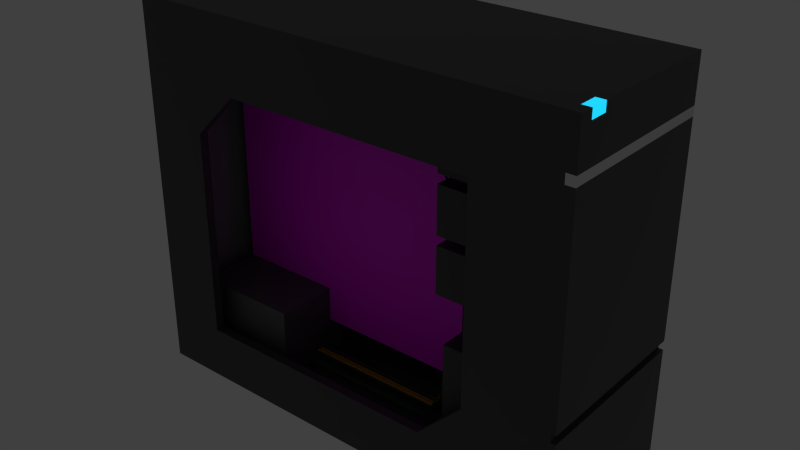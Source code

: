 # Source: pc.blend  (saved by Blender 2.80.75; exported with 4.5.12 LTS)
import bpy
from mathutils import Matrix  # noqa: F401  (used for matrix-valued properties, if any)

bpy.ops.wm.read_factory_settings(use_empty=True)
scene = bpy.context.scene
scene.name = 'Scene'

# ---- collections
col_collection_1 = bpy.data.collections.new('Collection 1'); scene.collection.children.link(col_collection_1)

# ---- images (referenced by path relative to the original .blend; pixels are not part of the script)
import os
ASSET_DIR = os.environ.get("B2B_ASSET_DIR", "")  # directory of the original .blend (textures are referenced by path, not embedded)
HERE = os.path.dirname(os.path.abspath(__file__))  # packed textures are extracted next to this script under _unpacked/

def load_image(name, relpath, width, height, colorspace="sRGB"):
    """Load a texture the original file referenced (path relative to the .blend, or extracted next to this script)."""
    p = next((c for c in (os.path.join(HERE, relpath), os.path.join(ASSET_DIR, relpath)) if relpath and os.path.exists(c)), "")
    if p:
        img = bpy.data.images.load(p, check_existing=True)
        img.name = name
    else:  # same state as the original file: an image datablock whose file is absent (Cycles renders it pink)
        img = bpy.data.images.new(name, width, height)
        img.source = "FILE"
        img.filepath = "//" + (relpath or name)
    img.colorspace_settings.name = colorspace
    return img
img_motherboard_jpg = load_image('motherboard.jpg', 'motherboard.jpg', 1024, 1024, 'sRGB')

# ---- materials (node trees are filled in below, after node groups)
mat_cable2 = bpy.data.materials.new('Cable2')
mat_cable2.alpha_threshold = 0.0
mat_cable2.use_transparent_shadow = False
mat_cable2.diffuse_color = (0.05222, 0.05222, 0.05222, 1.0)
mat_cable2.roughness = 0.5
mat_cable = bpy.data.materials.new('Cable')
mat_cable.alpha_threshold = 0.0
mat_cable.use_transparent_shadow = False
mat_cable.diffuse_color = (0.4969, 0.0, 0.002555, 1.0)
mat_cable.roughness = 0.5
mat_cable2_001 = bpy.data.materials.new('Cable2.001')
mat_cable2_001.alpha_threshold = 0.0
mat_cable2_001.use_transparent_shadow = False
mat_cable2_001.diffuse_color = (0.6982, 0.3997, 0.0, 1.0)
mat_cable2_001.roughness = 0.5
mat_cable4 = bpy.data.materials.new('Cable4')
mat_cable4.alpha_threshold = 0.0
mat_cable4.use_transparent_shadow = False
mat_cable4.diffuse_color = (0.0, 0.007288, 0.3185, 1.0)
mat_cable4.roughness = 0.5
mat_cable3 = bpy.data.materials.new('Cable3')
mat_cable3.alpha_threshold = 0.0
mat_cable3.use_transparent_shadow = False
mat_cable3.diffuse_color = (7.35e-07, 0.1626, 0.0, 1.0)
mat_cable3.roughness = 0.5
mat_frontline = bpy.data.materials.new('FrontLine')
mat_frontline.alpha_threshold = 0.0
mat_frontline.use_transparent_shadow = False
mat_frontline.roughness = 0.5
mat_powerlamp = bpy.data.materials.new('PowerLamp')
mat_powerlamp.alpha_threshold = 0.0
mat_powerlamp.use_transparent_shadow = False
mat_powerlamp.diffuse_color = (0.0, 0.4786, 0.8, 1.0)
mat_powerlamp.roughness = 0.5
mat_bey = bpy.data.materials.new('Bey')
mat_bey.alpha_threshold = 0.0
mat_bey.use_transparent_shadow = False
mat_bey.diffuse_color = (0.05, 0.05, 0.05, 1.0)
mat_bey.roughness = 0.5
mat_bey.specular_intensity = 0.0
mat_motherboard = bpy.data.materials.new('MotherBoard')
mat_motherboard.alpha_threshold = 0.0
mat_motherboard.use_transparent_shadow = False
mat_motherboard.diffuse_color = (0.04594, 0.4235, 0.8, 1.0)
mat_motherboard.roughness = 0.5
mat_poertunit = bpy.data.materials.new('PoertUnit')
mat_poertunit.alpha_threshold = 0.0
mat_poertunit.use_transparent_shadow = False
mat_poertunit.diffuse_color = (0.1, 0.1, 0.1, 1.0)
mat_poertunit.roughness = 0.5
mat_poertunit.specular_intensity = 0.0
mat_back = bpy.data.materials.new('Back')
mat_back.alpha_threshold = 0.0
mat_back.use_transparent_shadow = False
mat_back.diffuse_color = (0.3, 0.3, 0.3, 1.0)
mat_back.roughness = 0.5
mat_back.specular_intensity = 0.7
mat_body = bpy.data.materials.new('Body')
mat_body.alpha_threshold = 0.0
mat_body.use_transparent_shadow = False
mat_body.diffuse_color = (0.05, 0.05, 0.05, 1.0)
mat_body.roughness = 0.5
mat_body.specular_intensity = 0.0

# ---- material node trees
mat_cable2.use_nodes = True; mat_cable2.node_tree.nodes.clear()
_N = mat_cable2.node_tree.nodes; _L = mat_cable2.node_tree.links
n0 = _N.new('ShaderNodeOutputMaterial'); n0.name = 'Material Output'; n0.location = (300, 300)
n1 = _N.new('ShaderNodeBsdfPrincipled'); n1.name = 'Principled BSDF'; n1.location = (10, 300)
n1.distribution = 'GGX'
n1.subsurface_method = 'BURLEY'
n1.inputs[0].default_value = (0.05222, 0.05222, 0.05222, 1.0)
n1.inputs[3].default_value = 1.45
n1.inputs[27].default_value = (0.0, 0.0, 0.0, 1.0)
n1.inputs[28].default_value = 1.0
_L.new(n1.outputs[0], n0.inputs[0])
n0.is_active_output = True
mat_cable.use_nodes = True; mat_cable.node_tree.nodes.clear()
_N = mat_cable.node_tree.nodes; _L = mat_cable.node_tree.links
n0 = _N.new('ShaderNodeOutputMaterial'); n0.name = 'Material Output'; n0.location = (300, 300)
n1 = _N.new('ShaderNodeBsdfPrincipled'); n1.name = 'Principled BSDF'; n1.location = (10, 300)
n1.distribution = 'GGX'
n1.subsurface_method = 'BURLEY'
n1.inputs[0].default_value = (0.4969, 0.0, 0.002555, 1.0)
n1.inputs[3].default_value = 1.45
n1.inputs[27].default_value = (0.0, 0.0, 0.0, 1.0)
n1.inputs[28].default_value = 1.0
_L.new(n1.outputs[0], n0.inputs[0])
n0.is_active_output = True
mat_cable2_001.use_nodes = True; mat_cable2_001.node_tree.nodes.clear()
_N = mat_cable2_001.node_tree.nodes; _L = mat_cable2_001.node_tree.links
n0 = _N.new('ShaderNodeOutputMaterial'); n0.name = 'Material Output'; n0.location = (300, 300)
n1 = _N.new('ShaderNodeBsdfPrincipled'); n1.name = 'Principled BSDF'; n1.location = (10, 300)
n1.distribution = 'GGX'
n1.subsurface_method = 'BURLEY'
n1.inputs[0].default_value = (0.6982, 0.3997, 0.0, 1.0)
n1.inputs[3].default_value = 1.45
n1.inputs[27].default_value = (0.0, 0.0, 0.0, 1.0)
n1.inputs[28].default_value = 1.0
_L.new(n1.outputs[0], n0.inputs[0])
n0.is_active_output = True
mat_cable4.use_nodes = True; mat_cable4.node_tree.nodes.clear()
_N = mat_cable4.node_tree.nodes; _L = mat_cable4.node_tree.links
n0 = _N.new('ShaderNodeOutputMaterial'); n0.name = 'Material Output'; n0.location = (300, 300)
n1 = _N.new('ShaderNodeBsdfPrincipled'); n1.name = 'Principled BSDF'; n1.location = (10, 300)
n1.distribution = 'GGX'
n1.subsurface_method = 'BURLEY'
n1.inputs[0].default_value = (0.0, 0.007288, 0.3185, 1.0)
n1.inputs[3].default_value = 1.45
n1.inputs[27].default_value = (0.0, 0.0, 0.0, 1.0)
n1.inputs[28].default_value = 1.0
_L.new(n1.outputs[0], n0.inputs[0])
n0.is_active_output = True
mat_cable3.use_nodes = True; mat_cable3.node_tree.nodes.clear()
_N = mat_cable3.node_tree.nodes; _L = mat_cable3.node_tree.links
n0 = _N.new('ShaderNodeOutputMaterial'); n0.name = 'Material Output'; n0.location = (300, 300)
n1 = _N.new('ShaderNodeBsdfPrincipled'); n1.name = 'Principled BSDF'; n1.location = (10, 300)
n1.distribution = 'GGX'
n1.subsurface_method = 'BURLEY'
n1.inputs[0].default_value = (7.35e-07, 0.1626, 0.0, 1.0)
n1.inputs[3].default_value = 1.45
n1.inputs[27].default_value = (0.0, 0.0, 0.0, 1.0)
n1.inputs[28].default_value = 1.0
_L.new(n1.outputs[0], n0.inputs[0])
n0.is_active_output = True
mat_frontline.use_nodes = True; mat_frontline.node_tree.nodes.clear()
_N = mat_frontline.node_tree.nodes; _L = mat_frontline.node_tree.links
n0 = _N.new('ShaderNodeOutputMaterial'); n0.name = 'Material Output'; n0.location = (300, 300)
n1 = _N.new('ShaderNodeBsdfPrincipled'); n1.name = 'Principled BSDF'; n1.location = (10, 300)
n1.distribution = 'GGX'
n1.subsurface_method = 'BURLEY'
n1.inputs[3].default_value = 1.45
n1.inputs[27].default_value = (0.0, 0.0, 0.0, 1.0)
n1.inputs[28].default_value = 1.0
_L.new(n1.outputs[0], n0.inputs[0])
n0.is_active_output = True
mat_powerlamp.use_nodes = True; mat_powerlamp.node_tree.nodes.clear()
_N = mat_powerlamp.node_tree.nodes; _L = mat_powerlamp.node_tree.links
n0 = _N.new('ShaderNodeOutputMaterial'); n0.name = 'Material Output'; n0.location = (300, 300)
n1 = _N.new('ShaderNodeBsdfPrincipled'); n1.name = 'Principled BSDF'; n1.location = (10, 300)
n1.distribution = 'GGX'
n1.subsurface_method = 'BURLEY'
n1.inputs[0].default_value = (0.0, 0.4786, 0.8, 1.0)
n1.inputs[3].default_value = 1.45
n1.inputs[27].default_value = (0.01051, 0.6621, 1.0, 1.0)
n1.inputs[28].default_value = 1.0
_L.new(n1.outputs[0], n0.inputs[0])
n0.is_active_output = True
mat_bey.use_nodes = True; mat_bey.node_tree.nodes.clear()
_N = mat_bey.node_tree.nodes; _L = mat_bey.node_tree.links
n0 = _N.new('ShaderNodeOutputMaterial'); n0.name = 'Material Output'; n0.location = (300, 300)
n1 = _N.new('ShaderNodeBsdfPrincipled'); n1.name = 'Principled BSDF'; n1.location = (10, 300)
n1.distribution = 'GGX'
n1.subsurface_method = 'BURLEY'
n1.inputs[0].default_value = (0.05, 0.05, 0.05, 1.0)
n1.inputs[3].default_value = 1.45
n1.inputs[27].default_value = (0.0, 0.0, 0.0, 1.0)
n1.inputs[28].default_value = 1.0
_L.new(n1.outputs[0], n0.inputs[0])
n0.is_active_output = True
mat_motherboard.use_nodes = True; mat_motherboard.node_tree.nodes.clear()
_N = mat_motherboard.node_tree.nodes; _L = mat_motherboard.node_tree.links
n0 = _N.new('ShaderNodeOutputMaterial'); n0.name = 'Material Output'; n0.location = (300, 300)
n1 = _N.new('ShaderNodeBsdfPrincipled'); n1.name = 'Principled BSDF'; n1.location = (10, 300)
n1.distribution = 'GGX'
n1.subsurface_method = 'BURLEY'
n1.inputs[3].default_value = 1.45
n1.inputs[27].default_value = (0.0, 0.0, 0.0, 1.0)
n1.inputs[28].default_value = 1.0
n2 = _N.new('ShaderNodeTexImage'); n2.name = 'Image Texture'; n2.location = (-280, 280)
n2.image = img_motherboard_jpg
_L.new(n1.outputs[0], n0.inputs[0])
_L.new(n2.outputs[0], n1.inputs[0])
n0.is_active_output = True
mat_poertunit.use_nodes = True; mat_poertunit.node_tree.nodes.clear()
_N = mat_poertunit.node_tree.nodes; _L = mat_poertunit.node_tree.links
n0 = _N.new('ShaderNodeOutputMaterial'); n0.name = 'Material Output'; n0.location = (300, 300)
n1 = _N.new('ShaderNodeBsdfPrincipled'); n1.name = 'Principled BSDF'; n1.location = (10, 300)
n1.distribution = 'GGX'
n1.subsurface_method = 'BURLEY'
n1.inputs[0].default_value = (0.1, 0.1, 0.1, 1.0)
n1.inputs[3].default_value = 1.45
n1.inputs[27].default_value = (0.0, 0.0, 0.0, 1.0)
n1.inputs[28].default_value = 1.0
_L.new(n1.outputs[0], n0.inputs[0])
n0.is_active_output = True
mat_back.use_nodes = True; mat_back.node_tree.nodes.clear()
_N = mat_back.node_tree.nodes; _L = mat_back.node_tree.links
n0 = _N.new('ShaderNodeOutputMaterial'); n0.name = 'Material Output'; n0.location = (300, 300)
n1 = _N.new('ShaderNodeBsdfPrincipled'); n1.name = 'Principled BSDF'; n1.location = (10, 300)
n1.distribution = 'GGX'
n1.subsurface_method = 'BURLEY'
n1.inputs[0].default_value = (0.3, 0.3, 0.3, 1.0)
n1.inputs[3].default_value = 1.45
n1.inputs[27].default_value = (0.0, 0.0, 0.0, 1.0)
n1.inputs[28].default_value = 1.0
_L.new(n1.outputs[0], n0.inputs[0])
n0.is_active_output = True
mat_body.use_nodes = True; mat_body.node_tree.nodes.clear()
_N = mat_body.node_tree.nodes; _L = mat_body.node_tree.links
n0 = _N.new('ShaderNodeOutputMaterial'); n0.name = 'Material Output'; n0.location = (300, 300)
n1 = _N.new('ShaderNodeBsdfPrincipled'); n1.name = 'Principled BSDF'; n1.location = (10, 300)
n1.distribution = 'GGX'
n1.subsurface_method = 'BURLEY'
n1.inputs[0].default_value = (0.05, 0.05, 0.05, 1.0)
n1.inputs[3].default_value = 1.45
n1.inputs[27].default_value = (0.0, 0.0, 0.0, 1.0)
n1.inputs[28].default_value = 1.0
_L.new(n1.outputs[0], n0.inputs[0])
n0.is_active_output = True

# ---- world
world_world = bpy.data.worlds.new('World'); scene.world = world_world
world_world.color = (0.05088, 0.05088, 0.05088)
world_world.use_sun_shadow = False
world_world.sun_shadow_jitter_overblur = 0.0
world_world.cycles.sampling_method = 'MANUAL'
world_world.cycles.sample_map_resolution = 256

# ---- meshes
me_018 = bpy.data.meshes.new('立方体.018')
me_018.from_pydata([(-0.1, -0.001, -0.001), (-0.1, -0.001, 0.001), (-0.1, 0.001, -0.001), (-0.1, 0.001, 0.001), (0.06, -0.001, -0.001), (0.06, -0.001, 0.001), (0.06, 0.001, -0.001), (0.06, 0.001, 0.001), (0.11, 0.001, 0.091), (0.11, 0.001, 0.089), (0.11, -0.001, 0.091), (0.11, -0.001, 0.089)], [], [(1, 3, 2, 0), (3, 7, 6, 2), (4, 6, 9, 11), (5, 1, 0, 4), (0, 2, 6, 4), (5, 7, 3, 1), (8, 10, 11, 9), (7, 5, 10, 8), (6, 7, 8, 9), (5, 4, 11, 10)])
me_018.materials.append(mat_cable2)
me_018.use_remesh_preserve_volume = False
me_018.use_remesh_preserve_attributes = False
me_018.use_mirror_vertex_groups = False
me_018.update()
me_017 = bpy.data.meshes.new('立方体.017')
me_017.from_pydata([(-0.1, -0.001, -0.001), (-0.1, -0.001, 0.001), (-0.1, 0.001, -0.001), (-0.1, 0.001, 0.001), (0.06, -0.001, -0.001), (0.06, -0.001, 0.001), (0.06, 0.001, -0.001), (0.06, 0.001, 0.001), (0.11, 0.001, 0.071), (0.11, 0.001, 0.069), (0.11, -0.001, 0.071), (0.11, -0.001, 0.069), (-0.14, -0.001, -0.031), (-0.14, -0.001, -0.029), (-0.14, 0.001, -0.029), (-0.14, 0.001, -0.031)], [], [(2, 0, 12, 15), (3, 7, 6, 2), (4, 6, 9, 11), (5, 1, 0, 4), (0, 2, 6, 4), (5, 7, 3, 1), (8, 10, 11, 9), (7, 5, 10, 8), (6, 7, 8, 9), (5, 4, 11, 10), (13, 14, 15, 12), (1, 3, 14, 13), (3, 2, 15, 14), (0, 1, 13, 12)])
me_017.materials.append(mat_cable)
me_017.use_remesh_preserve_volume = False
me_017.use_remesh_preserve_attributes = False
me_017.use_mirror_vertex_groups = False
me_017.update()
me_016 = bpy.data.meshes.new('立方体.016')
me_016.from_pydata([(-0.1, -0.001, -0.001), (-0.1, -0.001, 0.001), (-0.1, 0.001, -0.001), (-0.1, 0.001, 0.001), (0.06, -0.001, -0.001), (0.06, -0.001, 0.001), (0.06, 0.001, -0.001), (0.06, 0.001, 0.001), (0.11, 0.001, 0.071), (0.11, 0.001, 0.069), (0.11, -0.001, 0.071), (0.11, -0.001, 0.069), (-0.14, -0.001, -0.031), (-0.14, -0.001, -0.029), (-0.14, 0.001, -0.029), (-0.14, 0.001, -0.031)], [], [(2, 0, 12, 15), (3, 7, 6, 2), (4, 6, 9, 11), (5, 1, 0, 4), (0, 2, 6, 4), (5, 7, 3, 1), (8, 10, 11, 9), (7, 5, 10, 8), (6, 7, 8, 9), (5, 4, 11, 10), (13, 14, 15, 12), (1, 3, 14, 13), (3, 2, 15, 14), (0, 1, 13, 12)])
me_016.materials.append(mat_cable2_001)
me_016.use_remesh_preserve_volume = False
me_016.use_remesh_preserve_attributes = False
me_016.use_mirror_vertex_groups = False
me_016.update()
me_015 = bpy.data.meshes.new('立方体.015')
me_015.from_pydata([(-0.1, -0.001, -0.001), (-0.1, -0.001, 0.001), (-0.1, 0.001, -0.001), (-0.1, 0.001, 0.001), (0.06, -0.001, -0.001), (0.06, -0.001, 0.001), (0.06, 0.001, -0.001), (0.06, 0.001, 0.001), (0.11, 0.001, 0.071), (0.11, 0.001, 0.069), (0.11, -0.001, 0.071), (0.11, -0.001, 0.069), (-0.14, -0.001, -0.031), (-0.14, -0.001, -0.029), (-0.14, 0.001, -0.029), (-0.14, 0.001, -0.031)], [], [(2, 0, 12, 15), (3, 7, 6, 2), (4, 6, 9, 11), (5, 1, 0, 4), (0, 2, 6, 4), (5, 7, 3, 1), (8, 10, 11, 9), (7, 5, 10, 8), (6, 7, 8, 9), (5, 4, 11, 10), (13, 14, 15, 12), (1, 3, 14, 13), (3, 2, 15, 14), (0, 1, 13, 12)])
me_015.materials.append(mat_cable4)
me_015.use_remesh_preserve_volume = False
me_015.use_remesh_preserve_attributes = False
me_015.use_mirror_vertex_groups = False
me_015.update()
me_014 = bpy.data.meshes.new('立方体.014')
me_014.from_pydata([(-0.1, -0.001, -0.001), (-0.1, -0.001, 0.001), (-0.1, 0.001, -0.001), (-0.1, 0.001, 0.001), (0.06, -0.001, -0.001), (0.06, -0.001, 0.001), (0.06, 0.001, -0.001), (0.06, 0.001, 0.001), (0.11, 0.001, 0.071), (0.11, 0.001, 0.069), (0.11, -0.001, 0.071), (0.11, -0.001, 0.069), (-0.14, -0.001, -0.031), (-0.14, -0.001, -0.029), (-0.14, 0.001, -0.029), (-0.14, 0.001, -0.031)], [], [(2, 0, 12, 15), (3, 7, 6, 2), (4, 6, 9, 11), (5, 1, 0, 4), (0, 2, 6, 4), (5, 7, 3, 1), (8, 10, 11, 9), (7, 5, 10, 8), (6, 7, 8, 9), (5, 4, 11, 10), (13, 14, 15, 12), (1, 3, 14, 13), (3, 2, 15, 14), (0, 1, 13, 12)])
me_014.materials.append(mat_cable3)
me_014.use_remesh_preserve_volume = False
me_014.use_remesh_preserve_attributes = False
me_014.use_mirror_vertex_groups = False
me_014.update()
me_013 = bpy.data.meshes.new('立方体.013')
me_013.from_pydata([(-0.1, -0.001, -0.001), (-0.1, -0.001, 0.001), (-0.1, 0.001, -0.001), (-0.1, 0.001, 0.001), (0.06, -0.001, -0.001), (0.06, -0.001, 0.001), (0.06, 0.001, -0.001), (0.06, 0.001, 0.001), (0.11, 0.001, 0.091), (0.11, 0.001, 0.089), (0.11, -0.001, 0.091), (0.11, -0.001, 0.089)], [], [(1, 3, 2, 0), (3, 7, 6, 2), (4, 6, 9, 11), (5, 1, 0, 4), (0, 2, 6, 4), (5, 7, 3, 1), (8, 10, 11, 9), (7, 5, 10, 8), (6, 7, 8, 9), (5, 4, 11, 10)])
me_013.materials.append(mat_cable3)
me_013.use_remesh_preserve_volume = False
me_013.use_remesh_preserve_attributes = False
me_013.use_mirror_vertex_groups = False
me_013.update()
me_012 = bpy.data.meshes.new('立方体.012')
me_012.from_pydata([(-0.1, -0.001, -0.001), (-0.1, -0.001, 0.001), (-0.1, 0.001, -0.001), (-0.1, 0.001, 0.001), (0.06, -0.001, -0.001), (0.06, -0.001, 0.001), (0.06, 0.001, -0.001), (0.06, 0.001, 0.001), (0.11, 0.001, 0.091), (0.11, 0.001, 0.089), (0.11, -0.001, 0.091), (0.11, -0.001, 0.089)], [], [(1, 3, 2, 0), (3, 7, 6, 2), (4, 6, 9, 11), (5, 1, 0, 4), (0, 2, 6, 4), (5, 7, 3, 1), (8, 10, 11, 9), (7, 5, 10, 8), (6, 7, 8, 9), (5, 4, 11, 10)])
me_012.materials.append(mat_cable2)
me_012.use_remesh_preserve_volume = False
me_012.use_remesh_preserve_attributes = False
me_012.use_mirror_vertex_groups = False
me_012.update()
me_011 = bpy.data.meshes.new('立方体.011')
me_011.from_pydata([(-0.1, -0.001, -0.001), (-0.1, -0.001, 0.001), (-0.1, 0.001, -0.001), (-0.1, 0.001, 0.001), (0.06, -0.001, -0.001), (0.06, -0.001, 0.001), (0.06, 0.001, -0.001), (0.06, 0.001, 0.001), (0.11, 0.001, 0.091), (0.11, 0.001, 0.089), (0.11, -0.001, 0.091), (0.11, -0.001, 0.089)], [], [(1, 3, 2, 0), (3, 7, 6, 2), (4, 6, 9, 11), (5, 1, 0, 4), (0, 2, 6, 4), (5, 7, 3, 1), (8, 10, 11, 9), (7, 5, 10, 8), (6, 7, 8, 9), (5, 4, 11, 10)])
me_011.materials.append(mat_cable2_001)
me_011.use_remesh_preserve_volume = False
me_011.use_remesh_preserve_attributes = False
me_011.use_mirror_vertex_groups = False
me_011.update()
me_010 = bpy.data.meshes.new('立方体.010')
me_010.from_pydata([(-0.1, -0.001, -0.001), (-0.1, -0.001, 0.001), (-0.1, 0.001, -0.001), (-0.1, 0.001, 0.001), (0.06, -0.001, -0.001), (0.06, -0.001, 0.001), (0.06, 0.001, -0.001), (0.06, 0.001, 0.001), (0.11, 0.001, 0.091), (0.11, 0.001, 0.089), (0.11, -0.001, 0.091), (0.11, -0.001, 0.089)], [], [(1, 3, 2, 0), (3, 7, 6, 2), (4, 6, 9, 11), (5, 1, 0, 4), (0, 2, 6, 4), (5, 7, 3, 1), (8, 10, 11, 9), (7, 5, 10, 8), (6, 7, 8, 9), (5, 4, 11, 10)])
me_010.materials.append(mat_cable2_001)
me_010.use_remesh_preserve_volume = False
me_010.use_remesh_preserve_attributes = False
me_010.use_mirror_vertex_groups = False
me_010.update()
me_009 = bpy.data.meshes.new('立方体.009')
me_009.from_pydata([(-0.1, -0.001, -0.001), (-0.1, -0.001, 0.001), (-0.1, 0.001, -0.001), (-0.1, 0.001, 0.001), (0.06, -0.001, -0.001), (0.06, -0.001, 0.001), (0.06, 0.001, -0.001), (0.06, 0.001, 0.001), (0.11, 0.001, 0.091), (0.11, 0.001, 0.089), (0.11, -0.001, 0.091), (0.11, -0.001, 0.089)], [], [(1, 3, 2, 0), (3, 7, 6, 2), (4, 6, 9, 11), (5, 1, 0, 4), (0, 2, 6, 4), (5, 7, 3, 1), (8, 10, 11, 9), (7, 5, 10, 8), (6, 7, 8, 9), (5, 4, 11, 10)])
me_009.materials.append(mat_cable)
me_009.use_remesh_preserve_volume = False
me_009.use_remesh_preserve_attributes = False
me_009.use_mirror_vertex_groups = False
me_009.update()
me_008 = bpy.data.meshes.new('立方体.008')
me_008.from_pydata([(-0.005, -0.025, -0.005), (-0.005, -0.025, 0.005), (-0.005, 0.165, -0.005), (-0.005, 0.165, 0.005), (0.005, -0.025, -0.005), (0.005, -0.025, 0.005), (0.005, 0.165, -0.005), (0.005, 0.165, 0.005)], [], [(1, 3, 2, 0), (3, 7, 6, 2), (7, 5, 4, 6), (5, 1, 0, 4), (0, 2, 6, 4), (5, 7, 3, 1)])
me_008.materials.append(mat_frontline)
me_008.use_remesh_preserve_volume = False
me_008.use_remesh_preserve_attributes = False
me_008.use_mirror_vertex_groups = False
me_008.update()
me_007 = bpy.data.meshes.new('立方体.007')
me_007.from_pydata([(-0.005, -0.01, -0.005), (-0.005, -0.01, 0.005), (-0.005, 0.01, -0.005), (-0.005, 0.01, 0.005), (0.005, -0.01, -0.005), (0.005, -0.01, 0.005), (0.005, 0.01, -0.005), (0.005, 0.01, 0.005)], [], [(1, 3, 2, 0), (3, 7, 6, 2), (7, 5, 4, 6), (5, 1, 0, 4), (0, 2, 6, 4), (5, 7, 3, 1)])
me_007.materials.append(mat_powerlamp)
me_007.use_remesh_preserve_volume = False
me_007.use_remesh_preserve_attributes = False
me_007.use_mirror_vertex_groups = False
me_007.update()
me_006 = bpy.data.meshes.new('立方体.006')
me_006.from_pydata([(-0.06, -0.07, -0.025), (-0.06, -0.07, 0.105), (-0.06, 0.07, -0.025), (-0.06, 0.07, 0.105), (0.06, -0.07, -0.025), (0.06, -0.07, 0.105), (0.06, 0.07, -0.025), (0.06, 0.07, 0.105)], [], [(1, 3, 2, 0), (3, 7, 6, 2), (7, 5, 4, 6), (5, 1, 0, 4), (0, 2, 6, 4), (5, 7, 3, 1)])
me_006.materials.append(mat_bey)
me_006.use_remesh_preserve_volume = False
me_006.use_remesh_preserve_attributes = False
me_006.use_mirror_vertex_groups = False
me_006.update()
me_005 = bpy.data.meshes.new('立方体.005')
me_005.from_pydata([(-0.07, -0.07, -0.025), (-0.07, -0.07, 0.025), (-0.07, 0.07, -0.025), (-0.07, 0.07, 0.025), (0.06, -0.07, -0.025), (0.06, -0.07, 0.025), (0.06, 0.07, -0.025), (0.06, 0.07, 0.025)], [], [(1, 3, 2, 0), (3, 7, 6, 2), (7, 5, 4, 6), (5, 1, 0, 4), (0, 2, 6, 4), (5, 7, 3, 1)])
me_005.materials.append(mat_bey)
me_005.use_remesh_preserve_volume = False
me_005.use_remesh_preserve_attributes = False
me_005.use_mirror_vertex_groups = False
me_005.update()
me_004 = bpy.data.meshes.new('立方体.004')
me_004.from_pydata([(-0.07, -0.07, -0.025), (-0.07, -0.07, 0.025), (-0.07, 0.07, -0.025), (-0.07, 0.07, 0.025), (0.06, -0.07, -0.025), (0.06, -0.07, 0.025), (0.06, 0.07, -0.025), (0.06, 0.07, 0.025)], [], [(1, 3, 2, 0), (3, 7, 6, 2), (7, 5, 4, 6), (5, 1, 0, 4), (0, 2, 6, 4), (5, 7, 3, 1)])
me_004.materials.append(mat_bey)
me_004.use_remesh_preserve_volume = False
me_004.use_remesh_preserve_attributes = False
me_004.use_mirror_vertex_groups = False
me_004.update()
me_003 = bpy.data.meshes.new('立方体.003')
me_003.from_pydata([(-0.07, -0.07, -0.025), (-0.07, -0.07, 0.025), (-0.07, 0.07, -0.025), (-0.07, 0.07, 0.025), (0.06, -0.07, -0.025), (0.06, -0.07, 0.025), (0.06, 0.07, -0.025), (0.06, 0.07, 0.025)], [], [(1, 3, 2, 0), (3, 7, 6, 2), (7, 5, 4, 6), (5, 1, 0, 4), (0, 2, 6, 4), (5, 7, 3, 1)])
me_003.materials.append(mat_bey)
me_003.use_remesh_preserve_volume = False
me_003.use_remesh_preserve_attributes = False
me_003.use_mirror_vertex_groups = False
me_003.update()
me_x = bpy.data.meshes.new('平面')
me_x.from_pydata([(-0.19, -0.22, 5.245e-09), (0.13, -0.22, 5.245e-09), (-0.19, 0.08, 8.742e-10), (0.13, 0.08, 8.742e-10)], [], [(0, 1, 3, 2)])
_uv = me_x.uv_layers.new(name='UVマップ')
_uv.uv.foreach_set('vector', [9.681e-05, 9.69e-05, 0.9999, 9.681e-05, 0.9999, 0.9374, 9.695e-05, 0.9374])
me_x.materials.append(mat_motherboard)
me_x.use_remesh_preserve_volume = False
me_x.use_remesh_preserve_attributes = False
me_x.use_mirror_vertex_groups = False
me_x.update()
me_002 = bpy.data.meshes.new('立方体.002')
me_002.from_pydata([(-0.02, -0.07, -0.01), (-0.02, -0.07, 0.07), (-0.02, 0.02, -0.01), (-0.02, 0.02, 0.07), (0.1, -0.07, -0.01), (0.1, -0.07, 0.07), (0.1, 0.02, -0.01), (0.1, 0.02, 0.07)], [], [(1, 3, 2, 0), (3, 7, 6, 2), (7, 5, 4, 6), (5, 1, 0, 4), (0, 2, 6, 4), (5, 7, 3, 1)])
me_002.materials.append(mat_poertunit)
me_002.use_remesh_preserve_volume = False
me_002.use_remesh_preserve_attributes = False
me_002.use_mirror_vertex_groups = False
me_002.update()
me_001 = bpy.data.meshes.new('立方体.001')
me_001.from_pydata([(-0.005, -0.085, -0.19), (-0.005, -0.085, 0.19), (-0.005, 0.085, -0.19), (-0.005, 0.085, 0.19), (0.005, -0.085, -0.19), (0.005, -0.085, 0.19), (0.005, 0.085, -0.19), (0.005, 0.085, 0.19)], [], [(1, 3, 2, 0), (3, 7, 6, 2), (7, 5, 4, 6), (5, 1, 0, 4), (0, 2, 6, 4), (5, 7, 3, 1)])
me_001.materials.append(mat_back)
me_001.use_remesh_preserve_volume = False
me_001.use_remesh_preserve_attributes = False
me_001.use_mirror_vertex_groups = False
me_001.update()
me_x_1 = bpy.data.meshes.new('立方体')
me_x_1.from_pydata([(-0.25, -0.095, -0.21), (-0.25, -0.085, -0.19), (-0.25, 0.085, -0.19), (-0.25, 0.085, 0.19), (-0.25, 0.095, 0.21), (-0.25, 0.095, -0.21), (0.25, 0.095, -0.21), (0.25, -0.095, -0.21), (-0.25, -0.095, 0.21), (-0.25, -0.085, 0.19), (0.24, -0.085, -0.19), (0.24, 0.085, -0.19), (0.24, 0.085, 0.15), (0.24, 0.085, 0.16), (0.24, 0.085, 0.19), (0.25, 0.095, 0.21), (0.25, 0.095, 0.16), (0.24, 0.095, 0.16), (0.24, 0.095, 0.15), (0.25, 0.095, 0.15), (0.25, 0.095, -0.08), (0.245, 0.095, -0.08), (0.245, 0.095, -0.09), (0.25, 0.095, -0.09), (-0.18, -0.095, -0.15), (0.25, -0.095, -0.09), (0.245, -0.095, -0.09), (0.245, -0.095, -0.08), (0.25, -0.095, -0.08), (0.25, -0.095, 0.15), (0.24, -0.095, 0.15), (0.24, -0.095, 0.16), (0.25, -0.095, 0.16), (0.25, -0.095, 0.21), (0.15, -0.095, 0.13), (0.15, -0.095, -0.1), (0.1, -0.095, -0.15), (-0.13, -0.095, 0.13), (-0.18, -0.095, 0.08), (0.25, -0.08, 0.21), (0.24, -0.08, 0.21), (0.24, -0.06, 0.21), (0.25, -0.06, 0.21), (0.24, -0.085, 0.19), (-0.13, -0.085, 0.13), (-0.18, -0.085, 0.08), (-0.18, -0.085, -0.15), (0.15, -0.085, 0.13), (0.1, -0.085, -0.15), (0.15, -0.085, -0.1), (0.24, -0.085, 0.16), (0.24, -0.085, 0.15), (0.25, -0.06, 0.2), (0.25, -0.08, 0.2), (0.24, -0.08, 0.2), (0.24, -0.06, 0.2)], [], [(0, 1, 2, 3, 4, 5), (0, 5, 6, 7), (0, 8, 4, 3, 9, 1), (2, 1, 10, 11), (3, 2, 11, 12, 13, 14), (4, 15, 16, 17, 18, 19, 20, 21, 22, 23, 6, 5), (24, 0, 7, 25, 26, 27, 28, 29, 30, 31, 32, 33, 34, 35, 36), (25, 7, 6, 23), (37, 34, 33, 8, 0, 24, 38), (33, 39, 40, 41, 42, 15, 4, 8), (9, 3, 14, 43), (44, 45, 46, 1, 9, 43, 47), (46, 48, 49, 47, 43, 50, 51, 10, 1), (12, 11, 10, 51), (13, 12, 18, 17), (14, 13, 50, 43), (15, 42, 52, 53, 39, 33, 32, 16), (17, 16, 32, 31, 50, 13), (30, 29, 19, 18, 12, 51), (29, 28, 20, 19), (24, 36, 48, 46), (31, 30, 51, 50), (49, 35, 34, 47), (35, 49, 48, 36), (37, 38, 45, 44), (34, 37, 44, 47), (46, 45, 38, 24), (39, 53, 54, 40), (40, 54, 55, 41), (41, 55, 52, 42), (54, 53, 52, 55), (27, 26, 22, 21), (21, 20, 28, 27), (26, 25, 23, 22)])
me_x_1.materials.append(mat_body)
me_x_1.use_remesh_preserve_volume = False
me_x_1.use_remesh_preserve_attributes = False
me_x_1.use_mirror_vertex_groups = False
me_x_1.update()

# ---- objects
ob_cable_009 = bpy.data.objects.new('Cable.009', me_018)
ob_cable_008 = bpy.data.objects.new('Cable.008', me_017)
ob_cable_007 = bpy.data.objects.new('Cable.007', me_016)
ob_cable_006 = bpy.data.objects.new('Cable.006', me_015)
ob_cable_005 = bpy.data.objects.new('Cable.005', me_014)
ob_cable_004 = bpy.data.objects.new('Cable.004', me_013)
ob_cable_003 = bpy.data.objects.new('Cable.003', me_012)
ob_cable_002 = bpy.data.objects.new('Cable.002', me_011)
ob_cable_001 = bpy.data.objects.new('Cable.001', me_010)
ob_cable = bpy.data.objects.new('Cable', me_009)
ob_frontline = bpy.data.objects.new('FrontLine', me_008)
ob_powerlamp = bpy.data.objects.new('PowerLamp', me_007)
ob_bey_003 = bpy.data.objects.new('Bey.003', me_006)
ob_bey_002 = bpy.data.objects.new('Bey.002', me_005)
ob_bey_001 = bpy.data.objects.new('Bey.001', me_004)
ob_bey = bpy.data.objects.new('Bey', me_003)
ob_motherboard = bpy.data.objects.new('MotherBoard', me_x)
ob_powerunit = bpy.data.objects.new('PowerUnit', me_002)
ob_back = bpy.data.objects.new('Back', me_001)
ob_case = bpy.data.objects.new('Case', me_x_1)

# ---- transforms, parenting, visibility, modifiers, constraints
ob_cable_009.location = (0.0, -0.02109, 0.04002)
ob_cable_009.lineart.crease_threshold = 0.0
ob_cable_008.location = (0.0, -0.03393, 0.3526)
ob_cable_008.rotation_euler = (0.0, 3.142, 3.142)
ob_cable_008.lineart.crease_threshold = 0.0
ob_cable_007.location = (0.0, -0.03962, 0.3526)
ob_cable_007.rotation_euler = (0.0, 3.142, 3.142)
ob_cable_007.lineart.crease_threshold = 0.0
ob_cable_006.location = (0.0, -0.04359, 0.345)
ob_cable_006.rotation_euler = (0.0, 3.142, 3.142)
ob_cable_006.lineart.crease_threshold = 0.0
ob_cable_005.location = (0.0, -0.03359, 0.345)
ob_cable_005.rotation_euler = (0.0, 3.142, 3.142)
ob_cable_005.lineart.crease_threshold = 0.0
ob_cable_004.location = (0.0, -0.03359, 0.025)
ob_cable_004.lineart.crease_threshold = 0.0
ob_cable_003.location = (0.0, -0.02359, 0.03)
ob_cable_003.lineart.crease_threshold = 0.0
ob_cable_002.location = (0.0, -0.01554, 0.03)
ob_cable_002.lineart.crease_threshold = 0.0
ob_cable_001.location = (0.0, -0.02, 0.03)
ob_cable_001.lineart.crease_threshold = 0.0
ob_cable.location = (0.0, -0.01, 0.03)
ob_cable.lineart.crease_threshold = 0.0
ob_frontline.location = (0.245, -0.07, 0.365)
ob_frontline.lineart.crease_threshold = 0.0
ob_powerlamp.location = (0.245, -0.07, 0.415)
ob_powerlamp.lineart.crease_threshold = 0.0
ob_bey_003.location = (0.17, 0.0, 0.045)
ob_bey_003.lineart.crease_threshold = 0.0
ob_bey_002.location = (0.17, 0.0, 0.225)
ob_bey_002.lineart.crease_threshold = 0.0
ob_bey_001.location = (0.17, 0.0, 0.285)
ob_bey_001.lineart.crease_threshold = 0.0
ob_bey.location = (0.17, 0.0, 0.345)
ob_bey.lineart.crease_threshold = 0.0
ob_motherboard.location = (0.0, 0.0, 0.19)
ob_motherboard.rotation_euler = (1.571, 1.571, 0.0)
ob_motherboard.lineart.crease_threshold = 0.0
ob_powerunit.location = (-0.2, 0.0, 0.03)
ob_powerunit.lineart.crease_threshold = 0.0
ob_back.location = (-0.245, 0.0, 0.21)
ob_back.lineart.crease_threshold = 0.0
ob_case.location = (0.0, 0.0, 0.21)
ob_case.lineart.crease_threshold = 0.0

# ---- collection membership
col_collection_1.objects.link(ob_cable_009)
col_collection_1.objects.link(ob_cable_008)
col_collection_1.objects.link(ob_cable_007)
col_collection_1.objects.link(ob_cable_006)
col_collection_1.objects.link(ob_cable_005)
col_collection_1.objects.link(ob_cable_004)
col_collection_1.objects.link(ob_cable_003)
col_collection_1.objects.link(ob_cable_002)
col_collection_1.objects.link(ob_cable_001)
col_collection_1.objects.link(ob_cable)
col_collection_1.objects.link(ob_frontline)
col_collection_1.objects.link(ob_powerlamp)
col_collection_1.objects.link(ob_bey_003)
col_collection_1.objects.link(ob_bey_002)
col_collection_1.objects.link(ob_bey_001)
col_collection_1.objects.link(ob_bey)
col_collection_1.objects.link(ob_motherboard)
col_collection_1.objects.link(ob_powerunit)
col_collection_1.objects.link(ob_back)
col_collection_1.objects.link(ob_case)

# ---- scene / render settings (as saved in the file)
scene.frame_start = 1; scene.frame_end = 250; scene.frame_set(1)
scene.render.engine = 'BLENDER_EEVEE_NEXT'
scene.render.resolution_percentage = 50
scene.render.dither_intensity = 0.0
scene.cycles.use_denoising = False
scene.cycles.samples = 1024
scene.cycles.sampling_pattern = 'TABULATED_SOBOL'
scene.cycles.light_sampling_threshold = 0.0
scene.cycles.use_adaptive_sampling = False
scene.cycles.use_light_tree = False
scene.cycles.blur_glossy = 0.0
scene.cycles.pixel_filter_type = 'GAUSSIAN'
scene.cycles.sample_clamp_indirect = 0.0
scene.view_settings.view_transform = 'Standard'
bpy.context.view_layer.update()

# ---- added for rendering (the .blend has no active camera): camera
cam_auto = bpy.data.cameras.new('AutoCamera')
cam_auto.lens = 50.0
cam_auto.sensor_width = 36.0
cam_auto.clip_end = 1000.0
ob_auto_camera = bpy.data.objects.new('AutoCamera', cam_auto)
scene.collection.objects.link(ob_auto_camera)
ob_auto_camera.location = (0.629221, -0.755065, 0.713377)
ob_auto_camera.rotation_euler = (1.09748, -7.21219e-08, 0.694738)
scene.camera = ob_auto_camera
bpy.context.view_layer.update()
